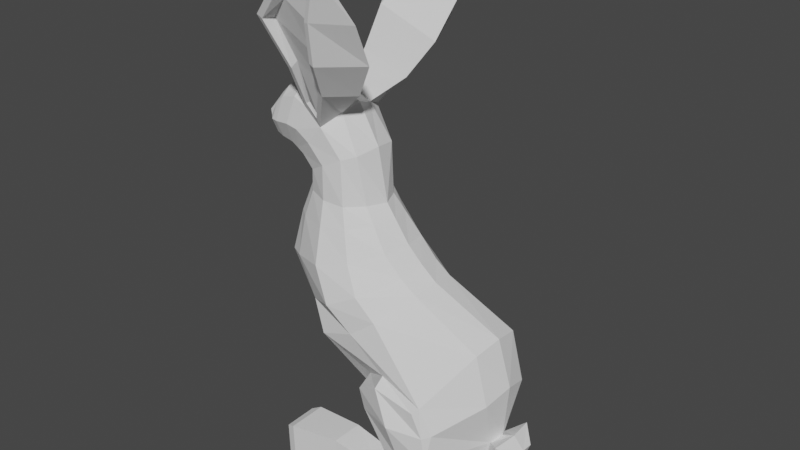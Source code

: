 # Source: C9NEJO.blend  (saved by Blender 3.3.6; exported with 4.5.12 LTS)
import bpy
from mathutils import Matrix  # noqa: F401  (used for matrix-valued properties, if any)

bpy.ops.wm.read_factory_settings(use_empty=True)
scene = bpy.context.scene
scene.name = 'Scene'

# ---- collections
col_collection = bpy.data.collections.new('Collection'); scene.collection.children.link(col_collection)

# ---- world
world_world = bpy.data.worlds.new('World'); scene.world = world_world
world_world.use_nodes = True; world_world.node_tree.nodes.clear()
_N = world_world.node_tree.nodes; _L = world_world.node_tree.links
n0 = _N.new('ShaderNodeOutputWorld'); n0.name = 'World Output'; n0.location = (300, 300)
n1 = _N.new('ShaderNodeBackground'); n1.name = 'Background'; n1.location = (10, 300)
n1.inputs[0].default_value = (0.05088, 0.05088, 0.05088, 1.0)
_L.new(n1.outputs[0], n0.inputs[0])
n0.is_active_output = True
world_world.color = (0.05088, 0.05088, 0.05088)
world_world.use_sun_shadow = False
world_world.sun_shadow_jitter_overblur = 0.0

# ---- meshes
me_plane = bpy.data.meshes.new('Plane')
me_plane.from_pydata([(-0.4739, 0.0, -1.195e-06), (-0.02869, 0.0, -0.04125), (-0.2632, 0.3993, -1.187e-06), (-0.005754, 0.3364, -0.0003416), (-1.099, 0.0, 0.9138), (0.5185, 0.0, 0.6473), (0.2137, 0.5325, 0.6943), (1.132, 0.0, 2.699), (1.145, 0.0, 0.7489), (1.118, 0.741, 2.2), (1.098, 0.5648, 1.24), (0.6276, 0.0, 0.7982), (-0.7943, 0.0, 2.026), (0.3316, 0.6429, 1.102), (0.2029, 0.4593, 0.3663), (0.4188, 0.0, 0.3285), (-0.9421, 0.0, 0.4804), (-0.655, 0.4872, 0.4348), (0.01401, 0.0, 2.485), (0.9158, 0.0, 0.8295), (0.1683, 0.7099, 2.141), (0.6006, 0.6265, 1.318), (1.883, 0.0, 3.239), (2.715, 0.0, 0.406), (2.105, 1.036, 2.553), (2.534, 0.7915, 1.005), (2.476, 0.0, 3.918), (4.456, 0.0, 1.574), (3.083, 1.182, 3.343), (3.878, 1.123, 1.944), (3.141, 0.0, 5.448), (5.309, 0.0, 2.493), (4.26, 1.494, 4.722), (4.545, 0.8599, 2.957), (5.284, 0.0, 5.638), (5.436, 1.296, 5.007), (-0.7855, 0.593, 0.8694), (-0.6489, 0.9005, 1.743), (-0.3943, 0.2146, -1.193e-06), (-0.02355, 0.156, -0.03751), (-0.9793, 0.3737, 0.8916), (0.409, 0.2593, 0.6562), (1.123, 0.407, 2.517), (2.568, 0.5351, 3.845), (1.122, 0.27, 0.9915), (0.5222, 0.318, 0.9358), (-0.6585, 0.4, 1.935), (-0.8414, 0.3123, 0.4576), (0.324, 0.2147, 0.3562), (0.761, 0.3053, 1.075), (0.08927, 0.5104, 2.384), (1.927, 0.5571, 3.102), (2.664, 0.4744, 0.5517), (4.332, 0.2937, 1.642), (3.271, 0.5938, 5.362), (5.154, 0.4885, 2.634), (5.389, 0.2346, 5.522), (0.5731, 0.0, 0.7227), (-0.8409, 0.8025, 1.394), (0.2743, 0.5831, 0.8986), (-1.071, 0.0, 1.413), (-0.9522, 0.3793, 1.356), (0.4657, 0.2886, 0.7958), (-3.804, 2.093, 3.155), (-3.691, 2.2, 2.937), (-3.885, 2.085, 2.948), (-3.718, 2.194, 2.868), (-2.703, 1.815, 1.406), (-2.154, 1.888, 2.585), (-1.958, 0.9234, 3.098), (-2.462, 0.8742, 1.818), (-3.298, 2.035, 2.002), (-2.94, 2.09, 2.701), (-2.854, 1.469, 3.284), (-3.19, 1.436, 2.276), (-1.443, 1.378, 2.27), (-1.226, 0.6617, 2.619), (-1.622, 0.6268, 1.617), (-1.716, 1.335, 1.583), (3.678, 0.0, 0.959), (3.352, 0.8647, 1.485), (2.198, 0.0, 3.568), (2.323, 0.5361, 3.505), (3.576, 0.4168, 0.9994), (6.551, 0.0, 5.287), (6.424, 0.8986, 4.732), (6.532, 0.2154, 5.21), (-0.3238, 0.0, -0.09921), (-0.1307, 0.3832, -0.0001714), (-0.2468, 0.7495, 0.7777), (1.104, 0.7716, 1.715), (-0.06259, 0.8429, 1.428), (-0.1739, 0.643, 0.3811), (0.3658, 0.7796, 1.73), (3.495, 1.268, 2.801), (4.059, 1.32, 3.678), (-0.2576, 0.1865, -0.06381), (-0.2242, 0.7923, 1.077), (4.822, 1.428, 4.971), (4.112, 0.0, 5.745), (6.91, 1.408, 4.099), (4.297, 0.5924, 5.632), (5.08, 1.279, 3.147), (5.679, 1.421, 3.754), (4.627, 1.309, 3.056), (4.236, 1.545, 3.672), (4.38, 1.572, 4.599), (6.232, 1.482, 3.768), (4.877, 1.554, 4.827), (6.344, 1.375, 4.729), (5.468, 1.526, 4.897), (5.614, 1.562, 4.259), (6.86, 1.339, 4.716), (6.937, 0.881, 4.714), (6.314, 1.432, 4.123), (4.851, 1.74, 4.099), (5.912, 0.0, 3.013), (5.914, 0.6645, 3.814), (5.423, 0.0, 6.134), (5.44, 0.2624, 6.128), (6.473, 0.0, 5.738), (6.433, 0.2494, 5.752), (5.171, 0.0, 5.905), (5.194, 0.5338, 5.84), (6.495, 0.4545, 5.439), (6.561, 0.0, 5.457), (5.972, 1.605, 2.631), (6.927, 1.605, 2.631), (5.986, 0.8936, 2.628), (6.91, 0.8381, 2.628), (6.211, 0.9047, 3.729), (6.91, 1.465, 3.662), (6.91, 0.8227, 4.091), (6.91, 0.8832, 3.657), (6.319, 0.0, 3.718), (6.397, 0.763, 4.266), (6.312, 0.0, 4.181), (6.653, 1.517, 1.303), (6.936, 1.754, 1.6), (6.854, 1.701, 1.399), (6.321, 1.517, 1.3), (6.03, 1.755, 1.57), (6.121, 1.701, 1.377), (6.321, 1.153, 1.284), (6.033, 0.8936, 1.555), (6.122, 0.9697, 1.361), (6.642, 1.132, 1.292), (6.91, 0.8381, 1.556), (6.831, 0.9243, 1.364), (0.3253, 0.0, 0.1453), (-0.475, 0.4423, 0.218), (0.1618, 0.4242, 0.1935), (-0.7191, 0.0, 0.2455), (0.271, 0.1851, 0.1626), (-0.6336, 0.2677, 0.2318), (-0.1511, 0.5637, 0.1907), (-0.4443, 0.8187, 1.752), (-0.707, 0.6981, 1.254), (-3.83, 2.253, 3.089), (-3.899, 2.237, 2.911), (-3.43, 2.062, 1.944), (-1.345, 1.362, 2.349), (-1.689, 1.293, 1.466), (-2.762, 1.811, 1.275), (-2.961, 2.127, 2.817), (-2.118, 1.91, 2.692), (-2.699, 1.591, 1.501), (-2.239, 1.652, 2.49), (-3.192, 1.876, 2.049), (-2.891, 1.922, 2.636), (-1.636, 1.325, 2.274), (-0.7382, 0.8832, 1.749), (-0.8892, 0.7987, 1.486), (-3.497, 2.036, 2.828), (-3.519, 2.031, 2.771), (2.309, 1.212, 1.874), (2.659, 1.217, 2.914), (2.99, 1.365, 2.278), (1.684, 0.6336, 1.068), (1.786, 0.0, 0.5337), (1.439, 0.0, 2.919), (1.521, 0.8616, 2.344), (1.451, 0.4683, 2.756), (1.751, 0.3534, 0.7368), (1.596, 0.9514, 1.78), (-1.864, 1.288, 1.697)], [], [(96, 88, 3, 39), (50, 18, 7, 42), (48, 14, 6, 41), (47, 16, 4, 40), (92, 17, 36, 89), (183, 178, 25, 52), (93, 20, 9, 90), (49, 21, 10, 44), (62, 59, 13, 45), (97, 157, 156, 91), (155, 150, 17, 92), (154, 152, 16, 47), (153, 151, 14, 48), (45, 13, 21, 49), (91, 156, 20, 93), (46, 12, 18, 50), (177, 176, 28, 94), (182, 180, 22, 51), (184, 181, 24, 175), (83, 80, 29, 53), (82, 81, 26, 43), (94, 28, 32, 95), (43, 26, 30, 54), (95, 32, 106, 105), (101, 99, 34, 56), (35, 85, 109, 110), (61, 60, 12, 46), (75, 37, 171, 170), (98, 101, 56, 35), (28, 43, 54, 32), (176, 82, 43, 28), (79, 83, 53, 27), (181, 182, 51, 24), (156, 46, 50, 20), (11, 45, 49, 19), (149, 153, 48, 15), (150, 154, 47, 17), (57, 62, 45, 11), (19, 49, 44, 8), (179, 183, 52, 23), (17, 47, 40, 36), (15, 48, 41, 5), (20, 50, 42, 9), (87, 96, 39, 1), (5, 41, 62, 57), (36, 40, 61, 157), (40, 4, 60, 61), (89, 36, 157, 97), (41, 6, 59, 62), (159, 65, 63, 158), (73, 164, 158, 63), (74, 73, 63, 65), (160, 74, 65, 159), (162, 77, 70, 163), (77, 76, 69, 70), (76, 161, 165, 69), (67, 71, 168, 166), (163, 70, 74, 160), (70, 69, 73, 74), (69, 165, 164, 73), (58, 78, 185, 172), (71, 66, 174, 168), (46, 156, 161, 76), (61, 46, 76, 77), (157, 61, 77, 162), (23, 52, 83, 79), (24, 51, 82, 176), (51, 22, 81, 82), (52, 25, 80, 83), (35, 56, 86, 85), (55, 33, 104, 102), (123, 122, 118, 119), (25, 175, 177, 80), (6, 89, 97, 59), (0, 38, 96, 87), (127, 129, 147, 138), (29, 94, 95, 33), (178, 184, 175, 25), (80, 177, 94, 29), (13, 91, 93, 21), (151, 155, 92, 14), (59, 97, 91, 13), (21, 93, 90, 10), (14, 92, 89, 6), (38, 2, 88, 96), (33, 95, 105, 104), (32, 54, 101, 98), (54, 30, 99, 101), (32, 98, 108, 106), (115, 108, 110, 111), (107, 114, 100, 131), (111, 110, 109, 114), (109, 85, 113, 112), (103, 111, 114, 107), (102, 115, 111, 103), (104, 105, 115, 102), (114, 109, 112, 100), (105, 106, 108, 115), (98, 35, 110, 108), (27, 53, 55, 31), (130, 134, 116, 117), (119, 118, 120, 121), (124, 123, 119, 121), (125, 124, 121, 120), (84, 86, 124, 125), (86, 56, 123, 124), (56, 34, 122, 123), (107, 131, 127, 126), (128, 144, 147, 129), (126, 141, 144, 128), (126, 127, 138, 141), (107, 126, 128, 130), (131, 100, 132, 133), (127, 131, 133, 129), (113, 132, 100, 112), (129, 133, 130, 128), (117, 103, 107, 130), (55, 102, 103, 117), (117, 116, 31, 55), (113, 85, 135, 132), (132, 135, 130, 133), (134, 130, 135, 136), (86, 136, 135, 85), (86, 84, 136), (137, 140, 142, 139), (139, 142, 141, 138), (140, 143, 145, 142), (142, 145, 144, 141), (143, 146, 148, 145), (145, 148, 147, 144), (138, 147, 148, 139), (139, 148, 146, 137), (137, 146, 143, 140), (3, 88, 155, 151), (2, 38, 154, 150), (1, 39, 153, 149), (39, 3, 151, 153), (38, 0, 152, 154), (88, 2, 150, 155), (58, 37, 156, 157), (64, 66, 159, 158), (66, 71, 160, 159), (37, 75, 161, 156), (67, 78, 162, 163), (68, 72, 164, 165), (71, 67, 163, 160), (72, 64, 158, 164), (75, 68, 165, 161), (78, 58, 157, 162), (169, 168, 174, 173), (170, 185, 166, 167), (167, 166, 168, 169), (171, 172, 185, 170), (37, 58, 172, 171), (64, 72, 169, 173), (78, 67, 166, 185), (66, 64, 173, 174), (68, 75, 170, 167), (72, 68, 167, 169), (175, 24, 176, 177), (29, 33, 55, 53), (10, 90, 184, 178), (8, 44, 183, 179), (9, 42, 182, 181), (90, 9, 181, 184), (42, 7, 180, 182), (44, 10, 178, 183)])
_uv = me_plane.uv_layers.new(name='UVMap')
_uv.uv.foreach_set('vector', [0.5, 0.5, 0.5, 1.0, 1.0, 1.0, 1.0, 0.5, 0.0, 0.5, 0.0, 0.0, 0.0, 0.0, 0.0, 0.5, 1.0, 0.3883, 1.0, 0.9684, 1.0, 1.0, 1.0, 0.5, 0.0, 0.4804, 0.0, -0.09442, 0.0, 0.0, 0.0, 0.5, 0.5, 1.012, 0.0, 1.055, 0.0, 1.0, 0.5, 1.0, 1.0, 0.5, 1.0, 1.0, 1.0, 1.0, 1.0, 0.5, 0.5, 1.0, 0.0, 1.0, 0.0, 1.0, 0.5, 1.0, 1.0, 0.5, 1.0, 1.0, 1.0, 1.0, 1.0, 0.5, 1.0, 0.5, 1.0, 1.0, 1.0, 1.0, 1.0, 0.5, 0.5, 1.0, 0.0, 1.0, 0.0, 1.0, 0.5, 1.0, 0.508, 1.006, 0.0, 1.059, 0.0, 1.055, 0.5, 1.012, 0.0, 0.4427, 0.0, -0.09726, 0.0, -0.09442, 0.0, 0.4804, 1.0, 0.3414, 1.0, 0.9557, 1.0, 0.9684, 1.0, 0.3883, 1.0, 0.5, 1.0, 1.0, 1.0, 1.0, 1.0, 0.5, 0.5, 1.0, 0.0, 1.0, 0.0, 1.0, 0.5, 1.0, 0.0, 0.5, 0.0, 0.0, 0.0, 0.0, 0.0, 0.5, 0.5, 1.0, 0.0, 1.0, 0.0, 1.0, 0.5, 1.0, 0.0, 0.5, 0.0, 0.0, 0.0, 0.0, 0.0, 0.5, 0.5, 1.0, 0.0, 1.0, 0.0, 1.0, 0.5, 1.0, 1.0, 0.5, 1.0, 1.0, 1.0, 1.0, 1.0, 0.5, 0.0, 0.5, 0.0, 0.0, 0.0, 0.0, 0.0, 0.5, 0.5, 1.0, 0.0, 1.0, 0.0, 1.0, 0.5, 1.0, 0.0, 0.5, 0.0, 0.0, 0.0, 0.0, 0.0, 0.5, 0.5, 1.0, 0.0, 1.0, 0.0, 1.0, 0.5, 1.0, 0.0, 0.4887, 0.0, -0.01849, 0.0, -0.03784, 0.0, 0.4768, 0.0, 0.9914, 0.0, 0.9957, 0.0, 0.9957, 0.0, 0.9914, 0.0, 0.5, 0.0, 0.0, 0.0, 0.0, 0.0, 0.5, 0.0, 1.155, 0.0, 1.011, 0.0, 1.011, 0.0, 1.155, 0.0, 0.9958, 0.0, 0.4887, 0.0, 0.4768, 0.0, 0.9914, 0.0, 1.0, 0.0, 0.5, 0.0, 0.5, 0.0, 1.0, 0.0, 1.0, 0.0, 0.5, 0.0, 0.5, 0.0, 1.0, 1.0, 0.0, 1.0, 0.5, 1.0, 0.5, 1.0, 0.0, 0.0, 1.0, 0.0, 0.5, 0.0, 0.5, 0.0, 1.0, 0.0, 1.0, 0.0, 0.5, 0.0, 0.5, 0.0, 1.0, 1.0, 0.0, 1.0, 0.5, 1.0, 0.5, 1.0, 0.0, 1.0, -0.1662, 1.0, 0.3414, 1.0, 0.3883, 1.0, -0.1917, 0.0, 1.059, 0.0, 0.4427, 0.0, 0.4804, 0.0, 1.055, 1.0, 0.0, 1.0, 0.5, 1.0, 0.5, 1.0, 0.0, 1.0, 0.0, 1.0, 0.5, 1.0, 0.5, 1.0, 0.0, 1.0, 0.0, 1.0, 0.5, 1.0, 0.5, 1.0, 0.0, 0.0, 1.055, 0.0, 0.4804, 0.0, 0.5, 0.0, 1.0, 1.0, -0.1917, 1.0, 0.3883, 1.0, 0.5, 1.0, 0.0, 0.0, 1.0, 0.0, 0.5, 0.0, 0.5, 0.0, 1.0, 0.5, 0.0, 0.5, 0.5, 1.0, 0.5, 1.0, 0.0, 1.0, 0.0, 1.0, 0.5, 1.0, 0.5, 1.0, 0.0, 0.0, 1.0, 0.0, 0.5, 0.0, 0.5, 0.0, 1.0, 0.0, 0.5, 0.0, 0.0, 0.0, 0.0, 0.0, 0.5, 0.5, 1.0, 0.0, 1.0, 0.0, 1.0, 0.5, 1.0, 1.0, 0.5, 1.0, 1.0, 1.0, 1.0, 1.0, 0.5, 0.0, 1.0, 0.0, 0.5, 0.0, 0.5, 0.0, 1.0, 0.0, 0.3088, 0.0, 1.153, 0.0, 1.0, 0.0, 0.5, 0.0, 0.3092, 0.0, 0.3088, 0.0, 0.5, 0.0, 0.5, 0.0, 1.153, 0.0, 0.3092, 0.0, 0.5, 0.0, 1.0, 0.0, 1.153, 0.0, 0.3092, 0.0, 0.1183, 0.0, 1.307, 0.0, 0.3092, 0.0, 0.3088, 0.0, 0.1176, 0.0, 0.1183, 0.0, 0.3088, 0.0, 1.153, 0.0, 1.306, 0.0, 0.1176, 0.0, 1.306, 0.0, 1.16, 0.0, 1.16, 0.0, 1.306, 0.0, 1.307, 0.0, 0.1183, 0.0, 0.3092, 0.0, 1.153, 0.0, 0.1183, 0.0, 0.1176, 0.0, 0.3088, 0.0, 0.3092, 0.0, 0.1176, 0.0, 1.306, 0.0, 1.153, 0.0, 0.3088, 0.0, 1.011, 0.0, 1.156, 0.0, 1.156, 0.0, 1.011, 0.0, 1.16, 0.0, 1.015, 0.0, 1.015, 0.0, 1.16, 0.0, 0.5, 0.0, 1.0, 0.0, 1.153, 0.0, 0.3088, 0.0, 0.5, 0.0, 0.5, 0.0, 0.3088, 0.0, 0.3092, 0.0, 1.0, 0.0, 0.5, 0.0, 0.3092, 0.0, 1.153, 1.0, 0.0, 1.0, 0.5, 1.0, 0.5, 1.0, 0.0, 0.0, 1.0, 0.0, 0.5, 0.0, 0.5, 0.0, 1.0, 0.0, 0.5, 0.0, 0.0, 0.0, 0.0, 0.0, 0.5, 1.0, 0.5, 1.0, 1.0, 1.0, 1.0, 1.0, 0.5, 0.0, 0.9914, 0.0, 0.4768, 0.0, 0.4884, 0.0, 0.9957, 1.0, 0.5, 1.0, 1.0, 1.0, 1.0, 1.0, 0.5, 0.0, 0.4768, 0.0, -0.03784, 0.0, -0.03784, 0.0, 0.4768, 1.0, 1.0, 0.5, 1.0, 0.5, 1.0, 1.0, 1.0, 1.0, 1.0, 0.5, 1.0, 0.5, 1.0, 1.0, 1.0, 0.0, 0.0, 0.0, 0.5, 0.5, 0.5, 0.5, 0.0, 1.0, 0.9873, 1.0, 0.9873, 1.0, 0.9873, 1.0, 0.9873, 1.0, 1.0, 0.5, 1.0, 0.5, 1.0, 1.0, 1.0, 1.0, 1.0, 0.5, 1.0, 0.5, 1.0, 1.0, 1.0, 1.0, 1.0, 0.5, 1.0, 0.5, 1.0, 1.0, 1.0, 1.0, 1.0, 0.5, 1.0, 0.5, 1.0, 1.0, 1.0, 1.0, 0.9557, 0.508, 1.006, 0.5, 1.012, 1.0, 0.9684, 1.0, 1.0, 0.5, 1.0, 0.5, 1.0, 1.0, 1.0, 1.0, 1.0, 0.5, 1.0, 0.5, 1.0, 1.0, 1.0, 1.0, 0.9684, 0.5, 1.012, 0.5, 1.0, 1.0, 1.0, 0.0, 0.5, 0.0, 1.0, 0.5, 1.0, 0.5, 0.5, 1.0, 1.0, 0.5, 1.0, 0.5, 1.0, 1.0, 1.0, 0.0, 1.0, 0.0, 0.5, 0.0, 0.4887, 0.0, 0.9958, 0.0, 0.5, 0.0, 0.0, 0.0, -0.01849, 0.0, 0.4887, 0.0, 1.0, 0.0, 0.9958, 0.0, 0.9958, 0.0, 1.0, 0.5, 0.9917, 0.0, 0.9958, 0.0, 0.9914, 0.5, 0.983, 1.0, 0.9873, 0.5, 0.9915, 0.5, 0.9915, 1.0, 0.9873, 0.5, 0.983, 0.0, 0.9914, 0.0, 0.9957, 0.5, 0.9915, 0.0, 0.9957, 0.0, 0.9957, 0.0, 0.9957, 0.0, 0.9957, 1.0, 0.9745, 0.5, 0.983, 0.5, 0.9915, 1.0, 0.9873, 1.0, 0.9876, 0.5, 0.9917, 0.5, 0.983, 1.0, 0.9745, 1.0, 1.0, 0.5, 1.0, 0.5, 0.9917, 1.0, 0.9876, 0.5, 0.9915, 0.0, 0.9957, 0.0, 0.9957, 0.5, 0.9915, 0.5, 1.0, 0.0, 1.0, 0.0, 0.9958, 0.5, 0.9917, 0.0, 0.9958, 0.0, 0.9914, 0.0, 0.9914, 0.0, 0.9958, 1.0, 0.0, 1.0, 0.5, 1.0, 0.5, 1.0, 0.0, 0.0, 0.0, 0.0, 0.0, 0.5, 0.0, 0.5, 0.25, 0.0, 0.4768, 0.0, -0.03784, 0.0, -0.01892, 0.0, 0.4884, 0.0, 0.4884, 0.0, 0.4768, 0.0, 0.4768, 0.0, 0.4884, 0.0, -0.01892, 0.0, 0.4884, 0.0, 0.4884, 0.0, -0.01892, 0.0, -0.01892, 0.0, 0.4884, 0.0, 0.4884, 0.0, -0.01892, 0.0, 0.4884, 0.0, 0.4768, 0.0, 0.4768, 0.0, 0.4884, 0.0, 0.4768, 0.0, -0.03784, 0.0, -0.03784, 0.0, 0.4768, 1.0, 0.9873, 1.0, 0.9873, 1.0, 0.9873, 1.0, 0.9873, 1.0, 0.9873, 1.0, 0.9873, 1.0, 0.9873, 1.0, 0.9873, 1.0, 0.9873, 1.0, 0.9873, 1.0, 0.9873, 1.0, 0.9873, 1.0, 0.9873, 1.0, 0.9873, 1.0, 0.9873, 1.0, 0.9873, 1.0, 0.9873, 1.0, 0.9873, 1.0, 0.9873, 0.0, 0.0, 1.0, 0.9873, 0.5, 0.9915, 0.5, 0.9915, 1.0, 0.9873, 1.0, 0.9873, 1.0, 0.9873, 1.0, 0.9873, 1.0, 0.9873, 0.0, 0.9957, 0.5, 0.9915, 0.5, 0.9915, 0.0, 0.9957, 1.0, 0.9873, 1.0, 0.9873, 0.0, 0.0, 1.0, 0.9873, 0.0, 0.0, 1.0, 0.9745, 1.0, 0.9873, 0.0, 0.0, 0.0, 0.0, 1.0, 0.9876, 1.0, 0.9745, 0.0, 0.0, 0.5, 0.25, 0.5, 0.0, 1.0, 0.0, 1.0, 0.5, 0.0, 0.9957, 0.0, 0.9957, 0.0, 0.9957, 0.0, 0.9957, 0.0, 0.9957, 0.0, 0.9957, 0.0, 0.0, 1.0, 0.9873, 0.0, 0.0, 0.0, 0.0, 0.0, 0.9957, 0.0, 0.0, 0.0, 0.4884, 0.0, 0.0, 0.0, 0.9957, 0.0, 0.9957, 0.0, 0.4884, 0.0, -0.01892, 0.0, 0.0, 1.0, 0.9873, 1.0, 0.9873, 1.0, 0.9873, 1.0, 0.9873, 1.0, 0.9873, 1.0, 0.9873, 1.0, 0.9873, 1.0, 0.9873, 1.0, 0.9873, 1.0, 0.9873, 1.0, 0.9873, 1.0, 0.9873, 1.0, 0.9873, 1.0, 0.9873, 1.0, 0.9873, 1.0, 0.9873, 1.0, 0.9873, 1.0, 0.9873, 1.0, 0.9873, 1.0, 0.9873, 1.0, 0.9873, 1.0, 0.9873, 1.0, 0.9873, 1.0, 0.9873, 1.0, 0.9873, 1.0, 0.9873, 1.0, 0.9873, 1.0, 0.9873, 1.0, 0.9873, 1.0, 0.9873, 1.0, 0.9873, 1.0, 0.9873, 1.0, 0.9873, 1.0, 0.9873, 1.0, 0.9873, 1.0, 0.9873, 1.0, 1.0, 0.5, 1.0, 0.508, 1.006, 1.0, 0.9557, 0.0, 1.0, 0.0, 0.5, 0.0, 0.4427, 0.0, 1.059, 1.0, 0.0, 1.0, 0.5, 1.0, 0.3414, 1.0, -0.1662, 1.0, 0.5, 1.0, 1.0, 1.0, 0.9557, 1.0, 0.3414, 0.0, 0.5, 0.0, 0.0, 0.0, -0.09726, 0.0, 0.4427, 0.5, 1.0, 0.0, 1.0, 0.0, 1.059, 0.508, 1.006, 0.0, 1.011, 0.0, 1.011, 0.0, 1.0, 0.0, 1.0, 0.0, 1.014, 0.0, 1.015, 0.0, 1.0, 0.0, 1.0, 0.0, 1.015, 0.0, 1.16, 0.0, 1.153, 0.0, 1.0, 0.0, 1.011, 0.0, 1.155, 0.0, 1.153, 0.0, 1.0, 0.0, 1.306, 0.0, 1.156, 0.0, 1.153, 0.0, 1.307, 0.0, 1.304, 0.0, 1.156, 0.0, 1.153, 0.0, 1.306, 0.0, 1.16, 0.0, 1.306, 0.0, 1.307, 0.0, 1.153, 0.0, 1.156, 0.0, 1.014, 0.0, 1.0, 0.0, 1.153, 0.0, 1.155, 0.0, 1.304, 0.0, 1.306, 0.0, 1.153, 0.0, 1.156, 0.0, 1.011, 0.0, 1.0, 0.0, 1.153, 0.0, 1.156, 0.0, 1.16, 0.0, 1.015, 0.0, 1.014, 0.0, 1.155, 0.0, 1.156, 0.0, 1.306, 0.0, 1.304, 0.0, 1.304, 0.0, 1.306, 0.0, 1.16, 0.0, 1.156, 0.0, 1.011, 0.0, 1.011, 0.0, 1.156, 0.0, 1.155, 0.0, 1.011, 0.0, 1.011, 0.0, 1.011, 0.0, 1.011, 0.0, 1.014, 0.0, 1.156, 0.0, 1.156, 0.0, 1.014, 0.0, 1.156, 0.0, 1.306, 0.0, 1.306, 0.0, 1.156, 0.0, 1.015, 0.0, 1.014, 0.0, 1.014, 0.0, 1.015, 0.0, 1.304, 0.0, 1.155, 0.0, 1.155, 0.0, 1.304, 0.0, 1.156, 0.0, 1.304, 0.0, 1.304, 0.0, 1.156, 0.5, 1.0, 0.0, 1.0, 0.0, 1.0, 0.5, 1.0, 1.0, 1.0, 1.0, 1.0, 1.0, 0.5, 1.0, 0.5, 1.0, 1.0, 0.5, 1.0, 0.5, 1.0, 1.0, 1.0, 1.0, 0.0, 1.0, 0.5, 1.0, 0.5, 1.0, 0.0, 0.0, 1.0, 0.0, 0.5, 0.0, 0.5, 0.0, 1.0, 0.5, 1.0, 0.0, 1.0, 0.0, 1.0, 0.5, 1.0, 0.0, 0.5, 0.0, 0.0, 0.0, 0.0, 0.0, 0.5, 1.0, 0.5, 1.0, 1.0, 1.0, 1.0, 1.0, 0.5])
me_plane.update()

# ---- objects
ob_empty = bpy.data.objects.new('Empty', None)
ob_empty_001 = bpy.data.objects.new('Empty.001', None)
ob_plane = bpy.data.objects.new('Plane', me_plane)

# ---- transforms, parenting, visibility, modifiers, constraints
ob_empty.location = (4.014, 3.055, 0.0)
ob_empty.rotation_euler = (1.571, -0.0, 0.0)
ob_empty.empty_display_type = 'IMAGE'
ob_empty.empty_display_size = 5.0
ob_empty_001.location = (7.759, 0.0, -0.07678)
ob_empty_001.rotation_euler = (1.571, -0.0, 1.571)
ob_empty_001.scale = (0.8968, 0.8968, 0.8968)
ob_empty_001.empty_display_type = 'IMAGE'
ob_empty_001.empty_display_size = 5.0
ob_plane.location = (3.361, 0.06024, 0.2349)
ob_plane.rotation_euler = (-0.0, -1.571, 0.0)
ob_plane.scale = (-0.2897, -0.2897, -0.2897)
_m = ob_plane.modifiers.new('Mirror', 'MIRROR')
_m.use_axis = (False, True, False)
_m.use_clip = True

# ---- collection membership
col_collection.objects.link(ob_empty)
col_collection.objects.link(ob_empty_001)
col_collection.objects.link(ob_plane)

# ---- scene / render settings (as saved in the file)
scene.frame_start = 1; scene.frame_end = 250; scene.frame_set(168)
scene.render.engine = 'BLENDER_EEVEE_NEXT'
scene.cycles.sampling_pattern = 'TABULATED_SOBOL'
scene.cycles.use_light_tree = False
scene.view_settings.view_transform = 'Filmic'
scene.unit_settings.scale_length = 0.01
bpy.context.view_layer.update()

# ---- added for rendering (the .blend has no active camera and no usable light): camera, sun
cam_auto = bpy.data.cameras.new('AutoCamera')
cam_auto.lens = 50.0
cam_auto.sensor_width = 36.0
cam_auto.clip_end = 1000.0
ob_auto_camera = bpy.data.objects.new('AutoCamera', cam_auto)
scene.collection.objects.link(ob_auto_camera)
ob_auto_camera.location = (7.79682, -4.21385, 2.64426)
ob_auto_camera.rotation_euler = (1.09748, -7.21219e-08, 0.694738)
scene.camera = ob_auto_camera
light_auto_sun = bpy.data.lights.new('AutoSun', 'SUN')
light_auto_sun.energy = 3.0
light_auto_sun.angle = 0.0523599
ob_auto_sun = bpy.data.objects.new('AutoSun', light_auto_sun)
scene.collection.objects.link(ob_auto_sun)
ob_auto_sun.rotation_euler = (0.872665, 0.174533, 0.523599)
bpy.context.view_layer.update()
